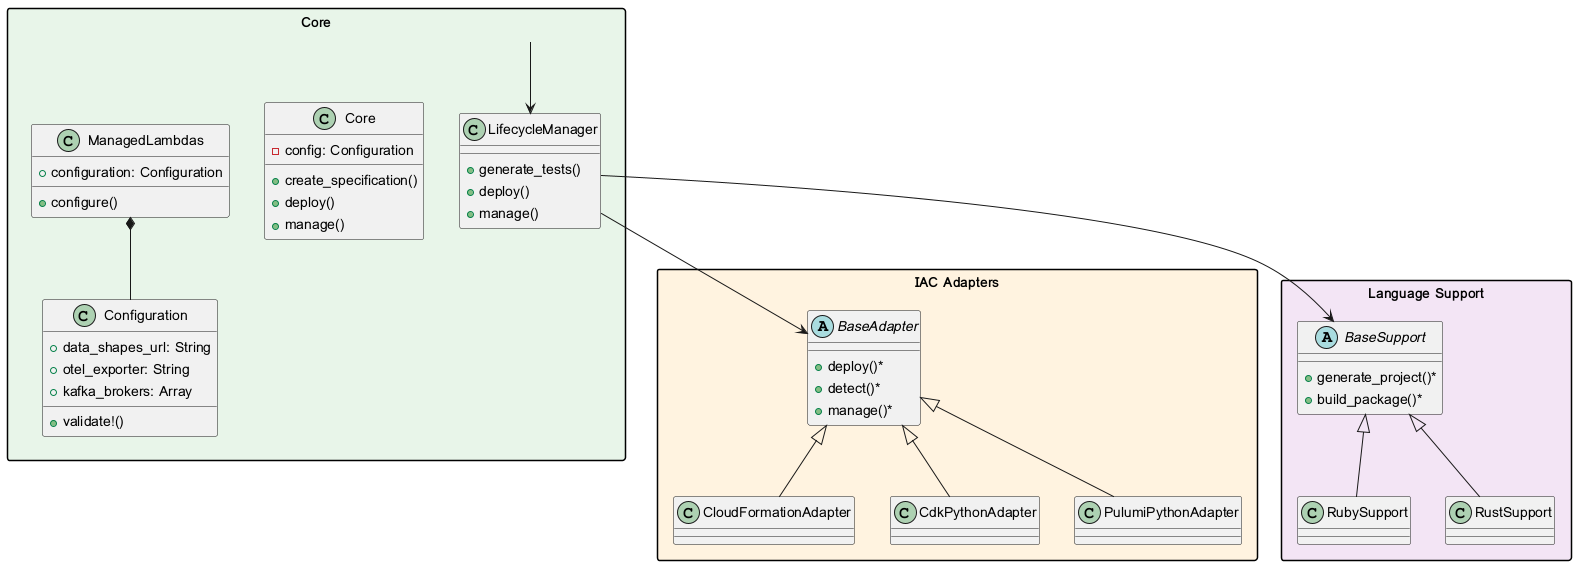

The diagram above was rendered by PlantUML. Its source (embedded in the PNG):
@startuml managed_lambdas_class_diagram
skinparam packageStyle rectangle
skinparam shadowing false

package "Core" #E8F5E9 {
  class ManagedLambdas {
    +configuration: Configuration
    +configure()
  }
  
  class Configuration {
    +data_shapes_url: String
    +otel_exporter: String
    +kafka_brokers: Array
    +validate!()
  }
  
  class Core {
    -config: Configuration
    +create_specification()
    +deploy()
    +manage()
  }
  
  class LifecycleManager {
    +generate_tests()
    +deploy()
    +manage()
  }
}

package "IAC Adapters" #FFF3E0 {
  abstract BaseAdapter {
    +deploy()*
    +detect()*
    +manage()*
  }
  
  class CloudFormationAdapter
  class CdkPythonAdapter
  class PulumiPythonAdapter
}

package "Language Support" #F3E5F5 {
  abstract BaseSupport {
    +generate_project()*
    +build_package()*
  }
  
  class RubySupport
  class RustSupport
}

ManagedLambdas *-- Configuration
Core --> LifecycleManager
LifecycleManager --> BaseAdapter
LifecycleManager --> BaseSupport
BaseAdapter <|-- CloudFormationAdapter
BaseAdapter <|-- CdkPythonAdapter
BaseAdapter <|-- PulumiPythonAdapter
BaseSupport <|-- RubySupport
BaseSupport <|-- RustSupport

@enduml